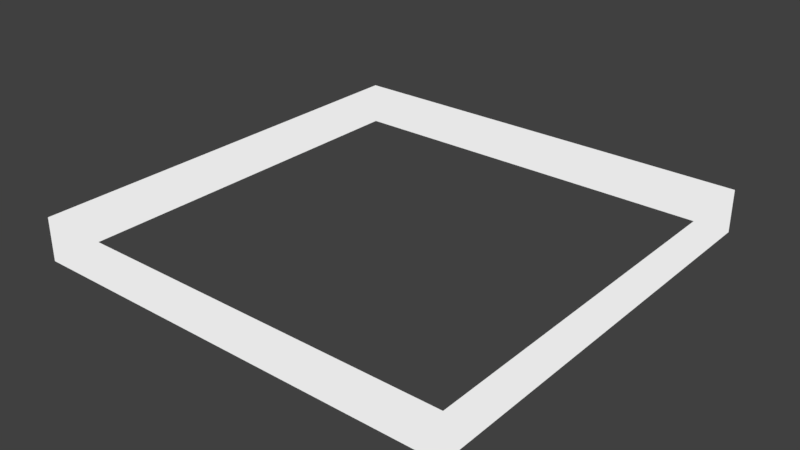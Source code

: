 # Source: LightRim.blend  (saved by Blender 2.79.0; exported with 4.5.12 LTS)
import bpy
from mathutils import Matrix  # noqa: F401  (used for matrix-valued properties, if any)

bpy.ops.wm.read_factory_settings(use_empty=True)
scene = bpy.context.scene
scene.name = 'Scene'

# ---- collections
col_collection_1 = bpy.data.collections.new('Collection 1'); scene.collection.children.link(col_collection_1)

# ---- materials (node trees are filled in below, after node groups)
mat_lightrim = bpy.data.materials.new('LightRim')
mat_lightrim.alpha_threshold = 0.0
mat_lightrim.roughness = 0.5

# ---- material node trees
mat_lightrim.use_nodes = True; mat_lightrim.node_tree.nodes.clear()
_N = mat_lightrim.node_tree.nodes; _L = mat_lightrim.node_tree.links
n0 = _N.new('ShaderNodeOutputMaterial'); n0.name = 'Material Output'; n0.location = (300, 300)
n1 = _N.new('ShaderNodeEmission'); n1.name = 'Emission'; n1.location = (10, 300)
n1.inputs[0].default_value = (0.8, 0.8, 0.8, 1.0)
_L.new(n1.outputs[0], n0.inputs[0])
n0.is_active_output = True

# ---- world
world_world = bpy.data.worlds.new('World'); scene.world = world_world
world_world.color = (0.05088, 0.05088, 0.05088)
world_world.use_sun_shadow = False
world_world.sun_shadow_jitter_overblur = 0.0
world_world.cycles.sampling_method = 'MANUAL'

# ---- meshes
me_lightrim = bpy.data.meshes.new('LightRim')
me_lightrim.from_pydata([(-40.0, -40.0, -4.0), (-40.0, -40.0, 4.0), (-40.0, 40.0, -4.0), (-40.0, 40.0, 4.0), (40.0, -40.0, -4.0), (40.0, -40.0, 4.0), (40.0, 40.0, -4.0), (40.0, 40.0, 4.0)], [], [(0, 2, 3, 1), (2, 6, 7, 3), (6, 4, 5, 7), (4, 0, 1, 5)])
me_lightrim.materials.append(mat_lightrim)
me_lightrim.use_remesh_preserve_volume = False
me_lightrim.use_remesh_preserve_attributes = False
me_lightrim.use_mirror_vertex_groups = False
me_lightrim.update()

# ---- objects
ob_lightrim = bpy.data.objects.new('LightRim', me_lightrim)

# ---- transforms, parenting, visibility, modifiers, constraints
ob_lightrim.location = (0.0, 0.0, 0.0)
ob_lightrim.lineart.crease_threshold = 0.0

# ---- collection membership
col_collection_1.objects.link(ob_lightrim)

# ---- scene / render settings (as saved in the file)
scene.frame_start = 1; scene.frame_end = 250; scene.frame_set(1)
scene.render.engine = 'CYCLES'
scene.render.resolution_percentage = 50
scene.render.dither_intensity = 0.0
scene.cycles.use_denoising = False
scene.cycles.samples = 128
scene.cycles.sampling_pattern = 'TABULATED_SOBOL'
scene.cycles.use_adaptive_sampling = False
scene.cycles.use_light_tree = False
scene.cycles.blur_glossy = 0.0
scene.cycles.sample_clamp_indirect = 0.0
scene.view_settings.view_transform = 'Standard'
bpy.context.view_layer.update()

# ---- added for rendering (the .blend has no active camera and no usable light): camera, sun
cam_auto = bpy.data.cameras.new('AutoCamera')
cam_auto.lens = 50.0
cam_auto.sensor_width = 36.0
cam_auto.clip_end = 1841.66
ob_auto_camera = bpy.data.objects.new('AutoCamera', cam_auto)
scene.collection.objects.link(ob_auto_camera)
ob_auto_camera.location = (104.939, -125.926, 83.9509)
ob_auto_camera.rotation_euler = (1.09748, -7.21219e-08, 0.694738)
scene.camera = ob_auto_camera
light_auto_sun = bpy.data.lights.new('AutoSun', 'SUN')
light_auto_sun.energy = 3.0
light_auto_sun.angle = 0.0523599
ob_auto_sun = bpy.data.objects.new('AutoSun', light_auto_sun)
scene.collection.objects.link(ob_auto_sun)
ob_auto_sun.rotation_euler = (0.872665, 0.174533, 0.523599)
bpy.context.view_layer.update()
